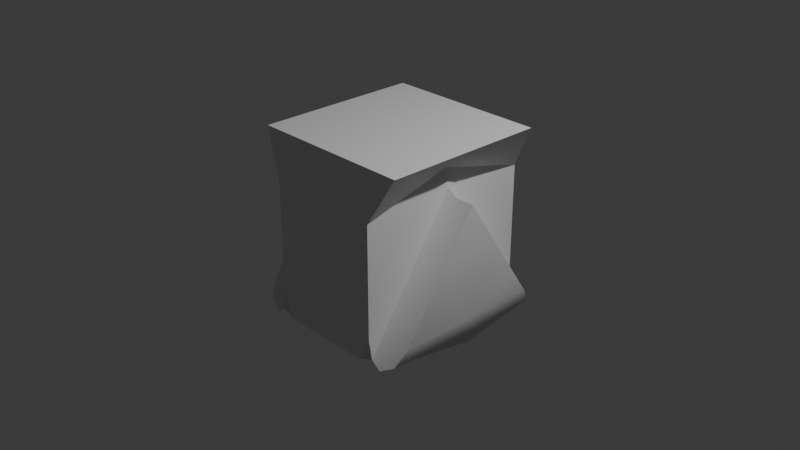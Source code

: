 # Source: DELAY.blend  (saved by Blender 4.2.66; exported with 4.5.12 LTS)
import bpy
from mathutils import Matrix  # noqa: F401  (used for matrix-valued properties, if any)

bpy.ops.wm.read_factory_settings(use_empty=True)
scene = bpy.context.scene
scene.name = 'Scene'

# ---- collections
col_collection = bpy.data.collections.new('Collection'); scene.collection.children.link(col_collection)

# ---- materials (node trees are filled in below, after node groups)
mat_material = bpy.data.materials.new('Material')
mat_material.alpha_threshold = 0.0
mat_material.use_transparent_shadow = False
mat_material.roughness = 0.5
mat_material.line_color = (0.0, 0.0, 0.0, 1.0)

# ---- node groups
ng_smooth_by_angle = bpy.data.node_groups.new('Smooth by Angle', 'GeometryNodeTree')
_s = ng_smooth_by_angle.interface.new_socket(name='Mesh', in_out='OUTPUT', socket_type='NodeSocketGeometry')
_s = ng_smooth_by_angle.interface.new_socket(name='Mesh', in_out='INPUT', socket_type='NodeSocketGeometry')
_s = ng_smooth_by_angle.interface.new_socket(name='Angle', in_out='INPUT', socket_type='NodeSocketFloat')
_s.subtype = 'ANGLE'
_s.default_value = 0.5236
_s.min_value = 0.0
_s.max_value = 3.142
_s.description = 'Maximum face angle for smooth edges'
_s = ng_smooth_by_angle.interface.new_socket(name='Ignore Sharpness', in_out='INPUT', socket_type='NodeSocketBool')
_s.force_non_field = True
ng_smooth_by_angle.description = 'Set the sharpness of mesh edges based on the angle between the neighboring faces'
ng_smooth_by_angle.is_modifier = True
_N = ng_smooth_by_angle.nodes; _L = ng_smooth_by_angle.links
n0 = _N.new('GeometryNodeSetShadeSmooth'); n0.name = 'Set Shade Smooth'; n0.location = (120, -80)
n0.domain = 'EDGE'
n1 = _N.new('GeometryNodeSetShadeSmooth'); n1.name = 'Set Shade Smooth.001'; n1.location = (300, -80)
n2 = _N.new('NodeGroupOutput'); n2.name = 'Group Output'; n2.location = (480, -80)
n3 = _N.new('GeometryNodeInputMeshEdgeAngle'); n3.name = 'Edge Angle'; n3.location = (-440, -240)
n4 = _N.new('NodeGroupInput'); n4.name = 'Group Input'; n4.location = (-80, -80)
n5 = _N.new('GeometryNodeInputEdgeSmooth'); n5.name = 'Is Edge Smooth'; n5.location = (-260, -120)
n6 = _N.new('GeometryNodeInputShadeSmooth'); n6.name = 'Is Shade Smooth'; n6.location = (-440, -397)
n7 = _N.new('FunctionNodeCompare'); n7.name = 'Compare'; n7.location = (-260, -260)
n7.operation = 'LESS_EQUAL'
n7.inputs[6].default_value = (0.0, 0.0, 0.0, 0.0)
n7.inputs[7].default_value = (0.0, 0.0, 0.0, 0.0)
n8 = _N.new('FunctionNodeBooleanMath'); n8.name = 'Boolean Math.001'; n8.location = (-80, -260)
n9 = _N.new('NodeGroupInput'); n9.name = 'Group Input.001'; n9.location = (-440, -329)
n10 = _N.new('NodeGroupInput'); n10.name = 'Group Input.002'; n10.location = (-259, -189)
n11 = _N.new('FunctionNodeBooleanMath'); n11.name = 'Boolean Math'; n11.location = (-80, -149)
n11.operation = 'OR'
n12 = _N.new('FunctionNodeBooleanMath'); n12.name = 'Boolean Math.002'; n12.location = (-260, -380)
n12.operation = 'OR'
n13 = _N.new('NodeGroupInput'); n13.name = 'Group Input.003'; n13.location = (-440, -460)
_L.new(n3.outputs[0], n7.inputs[0])
_L.new(n1.outputs[0], n2.inputs[0])
_L.new(n9.outputs[1], n7.inputs[1])
_L.new(n7.outputs[0], n8.inputs[0])
_L.new(n4.outputs[0], n0.inputs[0])
_L.new(n0.outputs[0], n1.inputs[0])
_L.new(n8.outputs[0], n0.inputs[2])
_L.new(n10.outputs[2], n11.inputs[1])
_L.new(n5.outputs[0], n11.inputs[0])
_L.new(n11.outputs[0], n0.inputs[1])
_L.new(n13.outputs[2], n12.inputs[1])
_L.new(n6.outputs[0], n12.inputs[0])
_L.new(n12.outputs[0], n8.inputs[1])
n2.is_active_output = True

# ---- material node trees
mat_material.use_nodes = True; mat_material.node_tree.nodes.clear()
_N = mat_material.node_tree.nodes; _L = mat_material.node_tree.links
n0 = _N.new('ShaderNodeOutputMaterial'); n0.name = 'Material Output'; n0.location = (300, 300)
n1 = _N.new('ShaderNodeBsdfPrincipled'); n1.name = 'Principled BSDF'; n1.location = (10, 300)
n1.inputs[3].default_value = 1.45
_L.new(n1.outputs[0], n0.inputs[0])
n0.is_active_output = True

# ---- world
world_world = bpy.data.worlds.new('World'); scene.world = world_world
world_world.use_nodes = True; world_world.node_tree.nodes.clear()
_N = world_world.node_tree.nodes; _L = world_world.node_tree.links
n0 = _N.new('ShaderNodeOutputWorld'); n0.name = 'World Output'; n0.location = (300, 300)
n1 = _N.new('ShaderNodeBackground'); n1.name = 'Background'; n1.location = (10, 300)
n1.inputs[0].default_value = (0.05088, 0.05088, 0.05088, 1.0)
_L.new(n1.outputs[0], n0.inputs[0])
n0.is_active_output = True
world_world.color = (0.05088, 0.05088, 0.05088)
world_world.sun_shadow_jitter_overblur = 0.0

# ---- cameras
cam_camera = bpy.data.cameras.new('Camera')
cam_camera.clip_end = 100.0
cam_camera.ortho_scale = 7.314

# ---- lights
light_light = bpy.data.lights.new('Light', 'POINT')
light_light.energy = 1000.0
light_light.shadow_soft_size = 0.1

# ---- meshes
me_cube = bpy.data.meshes.new('Cube')
me_cube.from_pydata([(1.0, 0.9064, 0.9064), (1.0, 0.9064, -0.9064), (1.0, -0.9064, 0.9064), (1.0, -0.9064, -0.9064), (0.5, 1.0, -0.6414), (0.0, 1.0, -0.6414), (-0.5, 1.0, -0.6414), (0.5, -1.0, 0.6414), (0.0, -1.0, 0.6414), (-0.5, -1.0, 0.6414), (-0.5, -1.0, -0.6414), (0.0, -1.0, -0.6414), (0.5, -1.0, -0.6414), (-0.5, 1.0, 0.6414), (0.0, 1.0, 0.6414), (0.5, 1.0, 0.6414), (-1.0, 0.0, -1.0), (1.0, 0.0, 0.9064), (-1.0, 0.0, 1.0), (1.0, 0.0, -0.9064), (0.5, 0.0, 1.0), (0.0, -0.3333, 1.0), (-0.5, -0.6667, 1.0), (-0.5, 0.6667, 1.0), (0.0, 0.3333, 1.0), (0.5, 0.0, -1.0), (0.0, -0.3333, -1.0), (0.0, 0.3334, -1.0), (-0.5, 0.6666, -1.0), (-0.5, -0.6667, -1.0), (-1.0, 1.0, 0.7894), (-0.7333, 1.0, 0.6414), (-1.0, 1.0, 0.4934), (-1.0, 0.8607, 0.6913), (-0.9219, 1.0, 0.6847), (-0.7333, 1.0, -0.6414), (-1.0, 1.0, -0.7894), (-1.0, 0.8607, -0.6913), (-1.0, 1.0, -0.4934), (-0.9219, 1.0, -0.6847), (-0.7333, -1.0, 0.6414), (-1.0, -1.0, 0.7894), (-1.0, -0.8607, 0.6913), (-1.0, -1.0, 0.4934), (-0.9219, -1.0, 0.6847), (-1.0, -1.0, -0.7894), (-0.7332, -1.0, -0.6414), (-1.0, -1.0, -0.4934), (-1.0, -0.8607, -0.6913), (-0.9219, -1.0, -0.6847), (0.5, 0.0, -0.7894), (0.7667, -1.933e-05, -0.6414), (0.5781, -5.662e-06, -0.6847), (0.7667, 5.051e-06, 0.6414), (0.5, 0.0, 0.7894), (0.5781, 1.48e-06, 0.6847), (0.0, 0.3333, 0.7894), (0.0, 0.5111, 0.6414), (0.0, 0.3854, 0.6847), (-0.5, -0.6667, 0.7894), (-0.5, -0.8445, 0.6414), (-0.5, -0.7188, 0.6847), (-0.5, 0.6667, 0.7894), (-0.5, 0.8445, 0.6414), (-0.5, 0.7188, 0.6847), (0.0, -0.3333, 0.7894), (0.0, -0.5112, 0.6414), (0.0, -0.3854, 0.6847), (0.0, -0.5111, -0.6414), (0.0, -0.3333, -0.7894), (0.0, -0.3854, -0.6847), (0.0, 0.3334, -0.7894), (0.0, 0.5112, -0.6414), (0.0, 0.3855, -0.6847), (-0.5, -0.6667, -0.7894), (-0.5, -0.8445, -0.6414), (-0.5, -0.7188, -0.6847), (-0.5, 0.6666, -0.7894), (-0.5, 0.8444, -0.6414), (-0.5, 0.7187, -0.6847), (-1.0, 1.0, 0.7894), (-0.7357, 0.8238, 1.0), (-0.9226, 0.9484, 0.9383), (-0.7357, 0.0, 1.0), (-1.0, 0.0, 1.0), (-0.8678, 0.0, 1.0), (-1.0, 0.0, -1.0), (-0.7357, 0.0, -1.0), (-0.8678, 0.0, -1.0), (-1.0, -1.0, -0.7894), (-0.7357, -0.8238, -1.0), (-0.9226, -0.9484, -0.9383), (-0.7357, 0.8237, -1.0), (-1.0, 1.0, -0.7894), (-0.9226, 0.9484, -0.9383), (-0.7357, -0.8238, 1.0), (-1.0, -1.0, 0.7894), (-0.9226, -0.9484, 0.9383)], [], [(78, 35, 6), (60, 40, 9), (62, 30, 80, 82, 81, 23), (50, 69, 26, 25), (19, 17, 2, 3), (4, 15, 0, 1), (13, 31, 63), (6, 13, 14, 5), (5, 14, 15, 4), (45, 48, 16, 86, 89), (66, 8, 7, 53), (5, 4, 51, 72), (3, 2, 7, 12), (12, 7, 8, 11), (11, 8, 9, 10), (15, 14, 57, 53), (16, 37, 36, 93, 86), (75, 68, 11, 10), (56, 62, 23, 24), (0, 15, 53, 17), (14, 13, 63, 57), (71, 50, 25, 27), (77, 71, 27, 28), (1, 0, 17, 19), (51, 19, 3, 12), (18, 42, 41, 96, 84), (6, 5, 72, 78), (54, 56, 24, 20), (59, 65, 21, 22), (10, 9, 40, 43, 47, 46), (16, 18, 33, 32, 38, 37), (29, 90, 87, 92, 28, 27, 25, 26), (30, 33, 18, 84, 80), (4, 1, 19, 51), (17, 53, 7, 2), (66, 60, 9, 8), (36, 77, 28, 92, 94, 93), (41, 59, 22, 95, 97, 96), (69, 74, 29, 26), (65, 54, 20, 21), (68, 51, 12, 11), (48, 47, 43, 42, 18, 16), (74, 45, 89, 91, 90, 29), (46, 75, 10), (30, 34, 31, 32, 33), (35, 39, 36, 37, 38), (40, 44, 41, 42, 43), (45, 49, 46, 47, 48), (54, 65, 67, 55), (55, 67, 66, 53), (65, 59, 61, 67), (67, 61, 60, 66), (30, 62, 64, 34), (34, 64, 63, 31), (62, 56, 58, 64), (64, 58, 57, 63), (59, 41, 44, 61), (61, 44, 40, 60), (56, 54, 55, 58), (58, 55, 53, 57), (51, 68, 70, 52), (52, 70, 69, 50), (72, 51, 52, 73), (73, 52, 50, 71), (78, 72, 73, 79), (79, 73, 71, 77), (75, 46, 49, 76), (76, 49, 45, 74), (35, 78, 79, 39), (39, 79, 77, 36), (68, 75, 76, 70), (70, 76, 74, 69), (35, 38, 32, 31, 13, 6), (87, 90, 91, 88), (88, 91, 89, 86), (95, 83, 85, 97), (97, 85, 84, 96), (92, 87, 88, 94), (94, 88, 86, 93), (83, 81, 82, 85), (85, 82, 80, 84), (83, 95, 22, 21, 20, 24, 23, 81)])
me_cube.polygons.foreach_set('use_smooth', [True] * 82)
_uv = me_cube.uv_layers.new(name='UVMap')
_uv.uv.foreach_set('vector', [0.1875, 0.5194, 0.1583, 0.5, 0.1875, 0.5, 0.8125, 0.7306, 0.8417, 0.75, 0.8125, 0.75, 0.8125, 0.5417, 0.875, 0.5, 0.875, 0.5, 0.8653, 0.5065, 0.842, 0.522, 0.8125, 0.5417, 0.3125, 0.625, 0.25, 0.6667, 0.25, 0.6667, 0.3125, 0.625, 0.375, 0.625, 0.625, 0.625, 0.625, 0.75, 0.375, 0.75, 0.375, 0.4375, 0.625, 0.4375, 0.625, 0.5, 0.375, 0.5, 0.8125, 0.5, 0.8417, 0.5, 0.8125, 0.5194, 0.375, 0.3125, 0.625, 0.3125, 0.625, 0.375, 0.375, 0.375, 0.375, 0.375, 0.625, 0.375, 0.625, 0.4375, 0.375, 0.4375, 0.375, 0.0, 0.375, 0.01741, 0.375, 0.125, 0.375, 0.125, 0.375, 0.0, 0.75, 0.6889, 0.75, 0.75, 0.6875, 0.75, 0.6542, 0.625, 0.25, 0.5, 0.3125, 0.5, 0.3458, 0.625, 0.25, 0.5611, 0.375, 0.75, 0.625, 0.75, 0.625, 0.8125, 0.375, 0.8125, 0.375, 0.8125, 0.625, 0.8125, 0.625, 0.875, 0.375, 0.875, 0.375, 0.875, 0.625, 0.875, 0.625, 0.9375, 0.375, 0.9375, 0.6875, 0.5, 0.75, 0.5, 0.75, 0.5611, 0.6542, 0.625, 0.375, 0.125, 0.375, 0.2326, 0.375, 0.25, 0.375, 0.25, 0.375, 0.125, 0.1875, 0.7306, 0.25, 0.6889, 0.25, 0.75, 0.1875, 0.75, 0.75, 0.5833, 0.8125, 0.5417, 0.8125, 0.5417, 0.75, 0.5833, 0.625, 0.5, 0.6875, 0.5, 0.6615, 0.625, 0.625, 0.625, 0.75, 0.5, 0.8125, 0.5, 0.8125, 0.5194, 0.75, 0.5611, 0.25, 0.5833, 0.3125, 0.625, 0.3125, 0.625, 0.25, 0.5833, 0.1875, 0.5417, 0.25, 0.5833, 0.25, 0.5833, 0.1875, 0.5417, 0.375, 0.5, 0.625, 0.5, 0.625, 0.625, 0.375, 0.625, 0.3385, 0.625, 0.375, 0.625, 0.375, 0.75, 0.3125, 0.75, 0.625, 0.125, 0.625, 0.01741, 0.625, 0.0, 0.625, 0.0, 0.625, 0.125, 0.1875, 0.5, 0.25, 0.5, 0.25, 0.5611, 0.1875, 0.5194, 0.6875, 0.625, 0.75, 0.5833, 0.75, 0.5833, 0.6875, 0.625, 0.8125, 0.7083, 0.75, 0.6667, 0.75, 0.6667, 0.8125, 0.7083, 0.375, 0.9375, 0.625, 0.9375, 0.625, 0.9667, 0.5962, 1.0, 0.4038, 1.0, 0.375, 0.9667, 0.375, 0.125, 0.625, 0.125, 0.625, 0.2326, 0.5962, 0.25, 0.4038, 0.25, 0.375, 0.2326, 0.1875, 0.7083, 0.158, 0.728, 0.158, 0.625, 0.158, 0.522, 0.1875, 0.5417, 0.25, 0.5833, 0.3125, 0.625, 0.25, 0.6667, 0.625, 0.25, 0.625, 0.2326, 0.625, 0.125, 0.625, 0.125, 0.625, 0.25, 0.3125, 0.5, 0.375, 0.5, 0.375, 0.625, 0.3385, 0.625, 0.625, 0.625, 0.6615, 0.625, 0.6875, 0.75, 0.625, 0.75, 0.75, 0.6889, 0.8125, 0.7306, 0.8125, 0.75, 0.75, 0.75, 0.125, 0.5, 0.1875, 0.5417, 0.1875, 0.5417, 0.158, 0.522, 0.1347, 0.5065, 0.125, 0.5, 0.875, 0.75, 0.8125, 0.7083, 0.8125, 0.7083, 0.842, 0.728, 0.8653, 0.7435, 0.875, 0.75, 0.25, 0.6667, 0.1875, 0.7083, 0.1875, 0.7083, 0.25, 0.6667, 0.75, 0.6667, 0.6875, 0.625, 0.6875, 0.625, 0.75, 0.6667, 0.25, 0.6889, 0.3458, 0.625, 0.3125, 0.75, 0.25, 0.75, 0.375, 0.01741, 0.4038, 0.0, 0.5962, 0.0, 0.625, 0.01741, 0.625, 0.125, 0.375, 0.125, 0.1875, 0.7083, 0.125, 0.75, 0.125, 0.75, 0.1347, 0.7435, 0.158, 0.728, 0.1875, 0.7083, 0.1583, 0.75, 0.1875, 0.7306, 0.1875, 0.75, 0.625, 0.2441, 0.625, 0.2483, 0.625, 0.25, 0.5962, 0.25, 0.625, 0.2326, 0.375, 0.25, 0.375, 0.25, 0.375, 0.25, 0.375, 0.2326, 0.375, 0.25, 0.625, 0.0, 0.625, 0.001721, 0.625, 0.005876, 0.625, 0.01741, 0.5962, 0.0, 0.375, 0.0, 0.375, 0.0, 0.375, 0.0, 0.375, 0.0, 0.375, 0.01741, 0.6875, 0.625, 0.75, 0.6667, 0.7515, 0.6677, 0.6875, 0.625, 0.6875, 0.625, 0.7515, 0.6677, 0.75, 0.6889, 0.6542, 0.625, 0.75, 0.6667, 0.8125, 0.7083, 0.814, 0.7093, 0.7515, 0.6677, 0.7515, 0.6677, 0.814, 0.7093, 0.8125, 0.7306, 0.75, 0.6889, 0.875, 0.5, 0.8125, 0.5417, 0.814, 0.5407, 0.8682, 0.5045, 0.8682, 0.5045, 0.814, 0.5407, 0.8125, 0.5194, 0.8417, 0.5, 0.8125, 0.5417, 0.75, 0.5833, 0.7515, 0.5823, 0.814, 0.5407, 0.814, 0.5407, 0.7515, 0.5823, 0.75, 0.5611, 0.8125, 0.5194, 0.8125, 0.7083, 0.875, 0.75, 0.8682, 0.7455, 0.814, 0.7093, 0.814, 0.7093, 0.8682, 0.7455, 0.8417, 0.75, 0.8125, 0.7306, 0.75, 0.5833, 0.6875, 0.625, 0.6875, 0.625, 0.7515, 0.5823, 0.7515, 0.5823, 0.6875, 0.625, 0.6542, 0.625, 0.75, 0.5611, 0.3458, 0.625, 0.25, 0.6889, 0.2485, 0.6677, 0.3125, 0.625, 0.3125, 0.625, 0.2485, 0.6677, 0.25, 0.6667, 0.3125, 0.625, 0.25, 0.5611, 0.3458, 0.625, 0.3125, 0.625, 0.2485, 0.5823, 0.2485, 0.5823, 0.3125, 0.625, 0.3125, 0.625, 0.25, 0.5833, 0.1875, 0.5194, 0.25, 0.5611, 0.2485, 0.5823, 0.186, 0.5407, 0.186, 0.5407, 0.2485, 0.5823, 0.25, 0.5833, 0.1875, 0.5417, 0.1875, 0.7306, 0.1583, 0.75, 0.1318, 0.7455, 0.186, 0.7093, 0.186, 0.7093, 0.1318, 0.7455, 0.125, 0.75, 0.1875, 0.7083, 0.1583, 0.5, 0.1875, 0.5194, 0.186, 0.5407, 0.1318, 0.5045, 0.1318, 0.5045, 0.186, 0.5407, 0.1875, 0.5417, 0.125, 0.5, 0.25, 0.6889, 0.1875, 0.7306, 0.186, 0.7093, 0.2485, 0.6677, 0.2485, 0.6677, 0.186, 0.7093, 0.1875, 0.7083, 0.25, 0.6667, 0.375, 0.2833, 0.4038, 0.25, 0.5962, 0.25, 0.625, 0.2833, 0.625, 0.3125, 0.375, 0.3125, 0.158, 0.625, 0.158, 0.728, 0.125, 0.7435, 0.125, 0.625, 0.375, 0.125, 0.375, 0.006451, 0.375, 0.0, 0.375, 0.125, 0.842, 0.728, 0.842, 0.625, 0.875, 0.625, 0.875, 0.7435, 0.625, 0.006451, 0.625, 0.125, 0.625, 0.125, 0.625, 0.0, 0.158, 0.522, 0.158, 0.625, 0.125, 0.625, 0.125, 0.5065, 0.375, 0.2435, 0.375, 0.125, 0.375, 0.125, 0.375, 0.25, 0.842, 0.625, 0.842, 0.522, 0.875, 0.5065, 0.875, 0.625, 0.625, 0.125, 0.625, 0.2435, 0.625, 0.25, 0.625, 0.125, 0.842, 0.625, 0.842, 0.728, 0.8125, 0.7083, 0.75, 0.6667, 0.6875, 0.625, 0.75, 0.5833, 0.8125, 0.5417, 0.842, 0.522])
me_cube.materials.append(mat_material)
me_cube.use_mirror_vertex_groups = False
me_cube.update()

# ---- objects
ob_cube = bpy.data.objects.new('Cube', me_cube)
ob_light = bpy.data.objects.new('Light', light_light)
ob_camera = bpy.data.objects.new('Camera', cam_camera)

# ---- transforms, parenting, visibility, modifiers, constraints
ob_cube.location = (0.0, 0.0, 0.0)
ob_cube.rotation_euler = (-0.0, -1.571, 0.0)
ob_cube.lock_rotations_4d = False
ob_cube.empty_display_type = 'ARROWS'
ob_cube.lineart.crease_threshold = 0.0
_m = ob_cube.modifiers.new('Smooth by Angle', 'NODES')
_m.node_group = ng_smooth_by_angle
_m.use_pin_to_last = True
_m.show_group_selector = False
ob_light.location = (4.076, 1.005, 5.904)
ob_light.rotation_euler = (0.6503, 0.05522, 1.866)
ob_light.lock_rotations_4d = False
ob_light.empty_display_type = 'ARROWS'
ob_light.color = (0.0, 0.0, 0.0, 0.0)
ob_light.lineart.crease_threshold = 0.0
ob_camera.location = (7.359, -6.926, 4.958)
ob_camera.rotation_euler = (1.109, 0.0, 0.8149)
ob_camera.lock_rotations_4d = False
ob_camera.empty_display_type = 'ARROWS'
ob_camera.color = (0.0, 0.0, 0.0, 0.0)
ob_camera.display_type = 'WIRE'
ob_camera.lineart.crease_threshold = 0.0

# ---- collection membership
col_collection.objects.link(ob_cube)
col_collection.objects.link(ob_light)
col_collection.objects.link(ob_camera)

# ---- scene / render settings (as saved in the file)
scene.camera = ob_camera
scene.frame_start = 1; scene.frame_end = 250; scene.frame_set(1)
scene.render.engine = 'BLENDER_EEVEE_NEXT'
bpy.context.view_layer.update()
